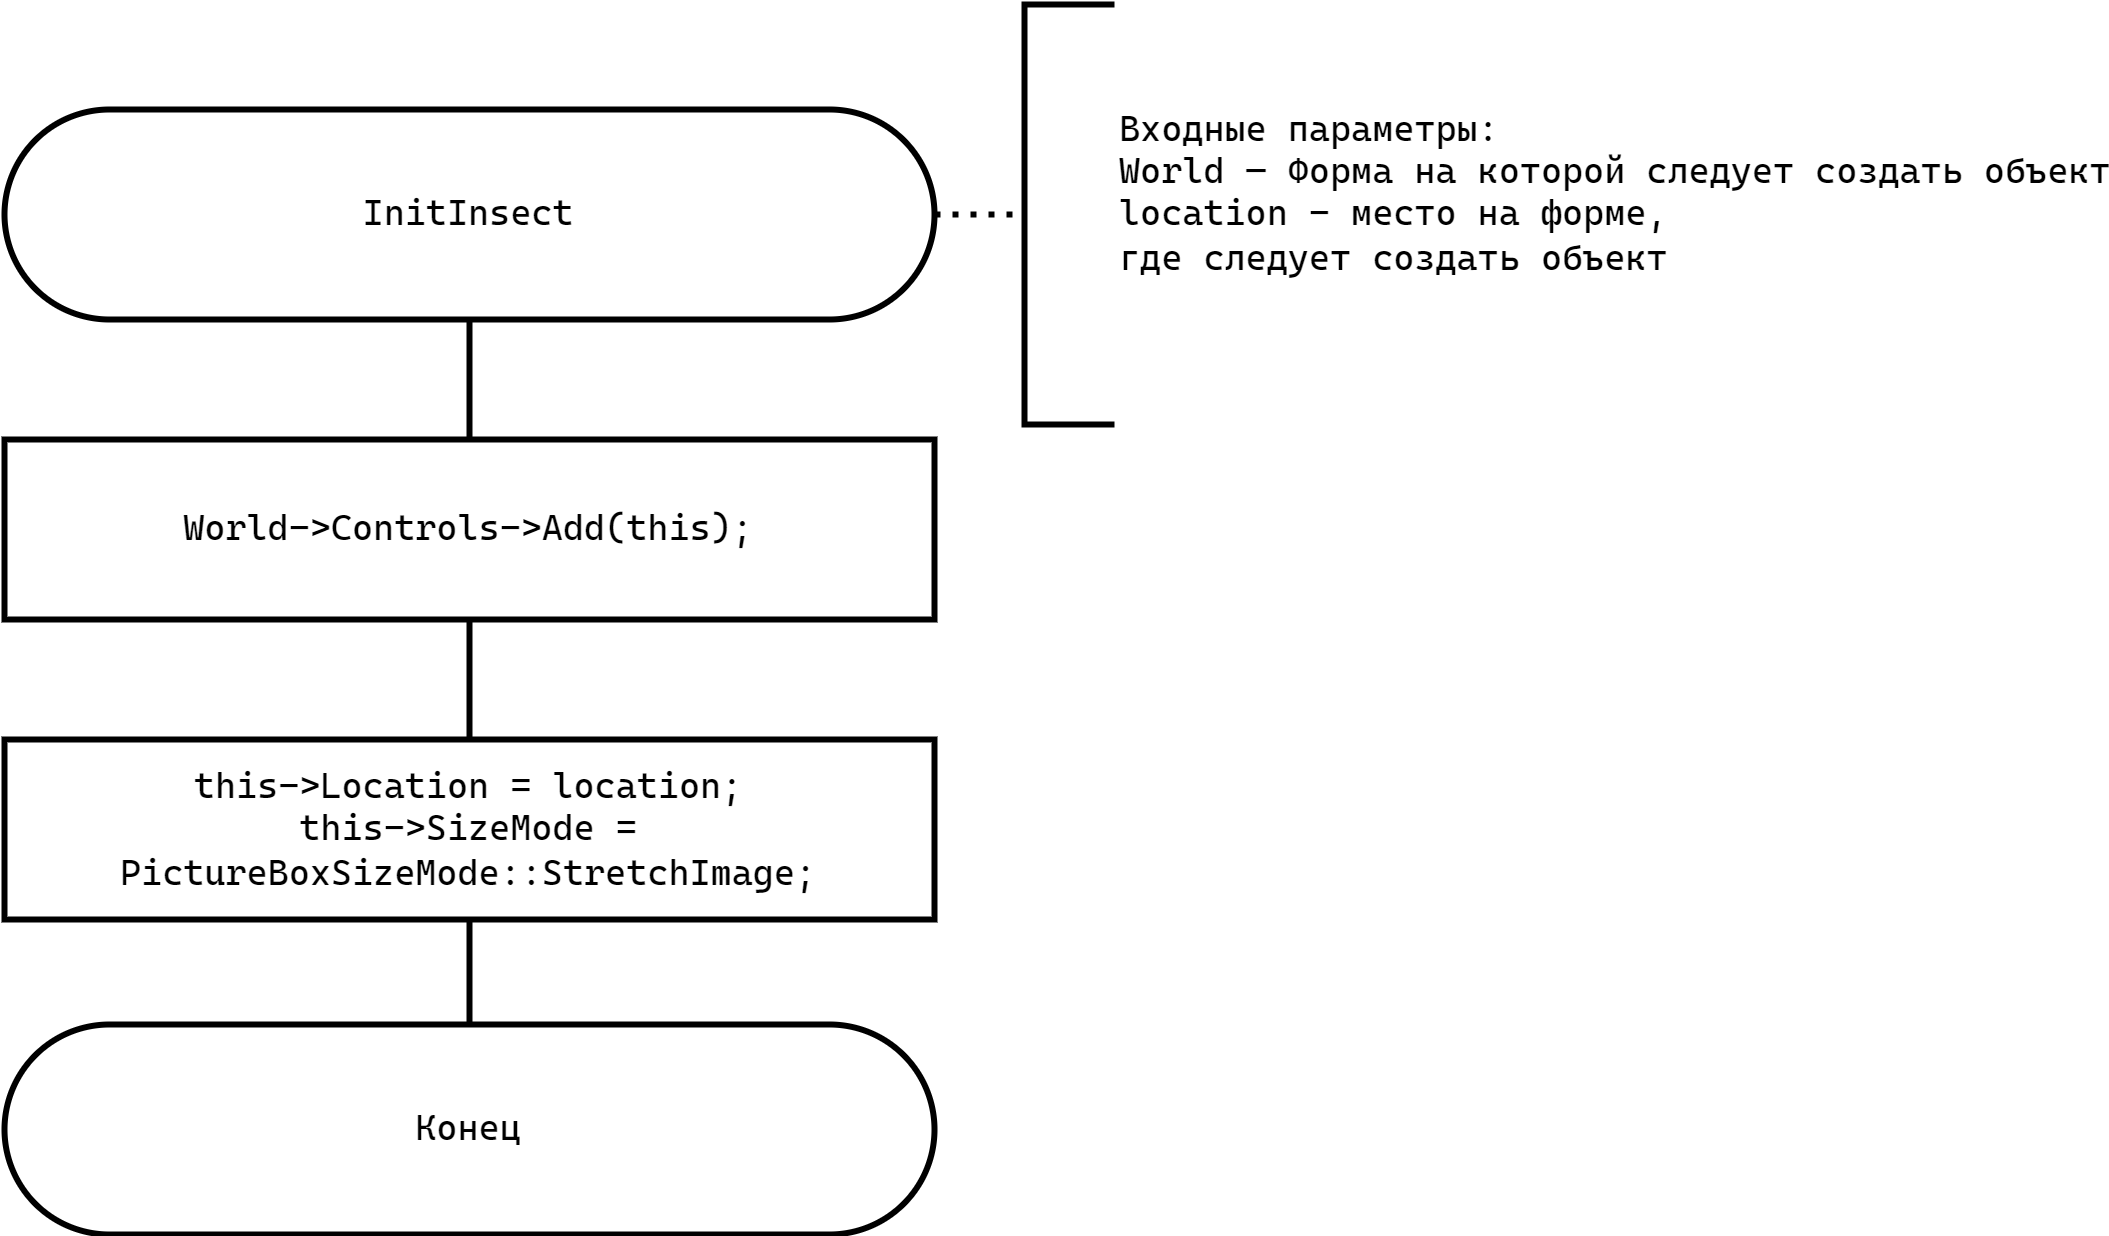

The diagram above was exported from draw.io. Its source (the exported page's mxGraphModel, read from the mxfile embedded in the PNG):
<mxGraphModel dx="1434" dy="746" grid="1" gridSize="10" guides="1" tooltips="1" connect="1" arrows="1" fold="1" page="1" pageScale="1" pageWidth="827" pageHeight="1169" math="0" shadow="0">
  <root>
    <mxCell id="Sq1LHm43FU2PpqZggiAx-0" />
    <mxCell id="Sq1LHm43FU2PpqZggiAx-1" parent="Sq1LHm43FU2PpqZggiAx-0" />
    <mxCell id="Sq1LHm43FU2PpqZggiAx-2" style="edgeStyle=orthogonalEdgeStyle;rounded=0;orthogonalLoop=1;jettySize=auto;html=1;exitX=0.5;exitY=1;exitDx=0;exitDy=0;entryX=0.5;entryY=0;entryDx=0;entryDy=0;fontFamily=Helvetica;fontSize=12;fontColor=default;endArrow=none;endFill=0;strokeWidth=2;" edge="1" parent="Sq1LHm43FU2PpqZggiAx-1" source="Sq1LHm43FU2PpqZggiAx-3" target="Sq1LHm43FU2PpqZggiAx-7">
      <mxGeometry relative="1" as="geometry" />
    </mxCell>
    <mxCell id="Sq1LHm43FU2PpqZggiAx-3" value="&lt;font face=&quot;Cascadia Mono&quot;&gt;InitInsect&lt;/font&gt;" style="rounded=1;whiteSpace=wrap;html=1;arcSize=50;strokeWidth=2;" vertex="1" parent="Sq1LHm43FU2PpqZggiAx-1">
      <mxGeometry x="190" y="55" width="310" height="70" as="geometry" />
    </mxCell>
    <mxCell id="Sq1LHm43FU2PpqZggiAx-4" value="&lt;font face=&quot;Cascadia Mono&quot;&gt;Входные параметры:&lt;br&gt;World — Форма на которой следует создать объект&lt;br&gt;location - место на форме,&lt;/font&gt;&lt;div&gt;&lt;font face=&quot;Cascadia Mono&quot;&gt;где следует создать объект&lt;br&gt;&lt;br&gt;&lt;/font&gt;&lt;/div&gt;" style="strokeWidth=2;html=1;shape=mxgraph.flowchart.annotation_1;align=left;pointerEvents=1;rounded=1;strokeColor=default;verticalAlign=middle;fontFamily=Helvetica;fontSize=12;fontColor=default;fillColor=default;spacingLeft=30;" vertex="1" parent="Sq1LHm43FU2PpqZggiAx-1">
      <mxGeometry x="530" y="20" width="30" height="140" as="geometry" />
    </mxCell>
    <mxCell id="Sq1LHm43FU2PpqZggiAx-5" style="rounded=0;orthogonalLoop=1;jettySize=auto;html=1;exitX=1;exitY=0.5;exitDx=0;exitDy=0;entryX=0;entryY=0.5;entryDx=0;entryDy=0;entryPerimeter=0;fontFamily=Helvetica;fontSize=12;fontColor=default;dashed=1;strokeWidth=2;endArrow=none;endFill=0;dashPattern=1 2;" edge="1" parent="Sq1LHm43FU2PpqZggiAx-1" source="Sq1LHm43FU2PpqZggiAx-3" target="Sq1LHm43FU2PpqZggiAx-4">
      <mxGeometry relative="1" as="geometry" />
    </mxCell>
    <mxCell id="Sq1LHm43FU2PpqZggiAx-6" style="edgeStyle=orthogonalEdgeStyle;shape=connector;rounded=0;orthogonalLoop=1;jettySize=auto;html=1;exitX=0.5;exitY=1;exitDx=0;exitDy=0;entryX=0.5;entryY=0;entryDx=0;entryDy=0;labelBackgroundColor=default;strokeColor=default;strokeWidth=2;align=center;verticalAlign=middle;fontFamily=Helvetica;fontSize=12;fontColor=default;endArrow=none;endFill=0;" edge="1" parent="Sq1LHm43FU2PpqZggiAx-1" source="Sq1LHm43FU2PpqZggiAx-7" target="Sq1LHm43FU2PpqZggiAx-8">
      <mxGeometry relative="1" as="geometry" />
    </mxCell>
    <mxCell id="Sq1LHm43FU2PpqZggiAx-7" value="World-&amp;gt;Controls-&amp;gt;Add(this);" style="rounded=0;whiteSpace=wrap;html=1;strokeColor=default;strokeWidth=2;align=center;verticalAlign=middle;fontFamily=Cascadia Mono;fontSize=12;fontColor=default;fillColor=default;" vertex="1" parent="Sq1LHm43FU2PpqZggiAx-1">
      <mxGeometry x="190" y="165" width="310" height="60" as="geometry" />
    </mxCell>
    <mxCell id="Sq1LHm43FU2PpqZggiAx-8" value="&lt;div&gt;this-&amp;gt;Location = location;&lt;/div&gt;&lt;div&gt;this-&amp;gt;SizeMode = PictureBoxSizeMode::StretchImage;&lt;/div&gt;" style="rounded=0;whiteSpace=wrap;html=1;strokeColor=default;strokeWidth=2;align=center;verticalAlign=middle;fontFamily=Cascadia Mono;fontSize=12;fontColor=default;fillColor=default;" vertex="1" parent="Sq1LHm43FU2PpqZggiAx-1">
      <mxGeometry x="190" y="265" width="310" height="60" as="geometry" />
    </mxCell>
    <mxCell id="Sq1LHm43FU2PpqZggiAx-9" style="edgeStyle=orthogonalEdgeStyle;shape=connector;rounded=0;orthogonalLoop=1;jettySize=auto;html=1;entryX=0.5;entryY=0;entryDx=0;entryDy=0;labelBackgroundColor=default;strokeColor=default;strokeWidth=2;align=center;verticalAlign=middle;fontFamily=Cascadia Mono;fontSize=12;fontColor=default;endArrow=none;endFill=0;exitX=0.5;exitY=1;exitDx=0;exitDy=0;" edge="1" parent="Sq1LHm43FU2PpqZggiAx-1" source="Sq1LHm43FU2PpqZggiAx-8" target="Sq1LHm43FU2PpqZggiAx-10">
      <mxGeometry relative="1" as="geometry">
        <mxPoint x="380" y="330" as="sourcePoint" />
      </mxGeometry>
    </mxCell>
    <mxCell id="Sq1LHm43FU2PpqZggiAx-10" value="&lt;font face=&quot;Cascadia Mono&quot;&gt;Конец&lt;/font&gt;" style="rounded=1;whiteSpace=wrap;html=1;arcSize=50;strokeWidth=2;" vertex="1" parent="Sq1LHm43FU2PpqZggiAx-1">
      <mxGeometry x="190" y="360" width="310" height="70" as="geometry" />
    </mxCell>
  </root>
</mxGraphModel>